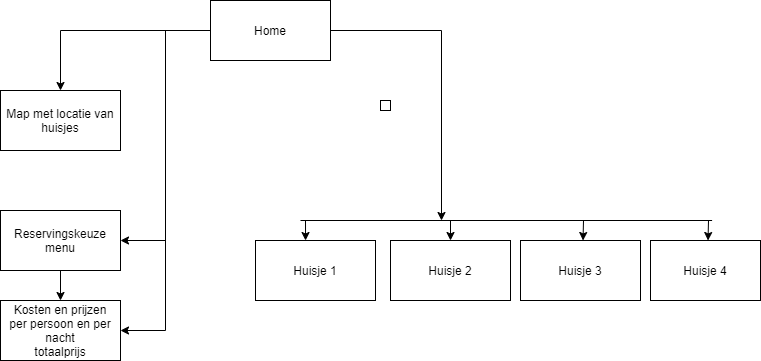

The diagram above was exported from draw.io. Its source (the exported page's mxGraphModel, read from the mxfile embedded in the PNG):
<mxGraphModel dx="765" dy="575" grid="1" gridSize="10" guides="1" tooltips="1" connect="1" arrows="1" fold="1" page="1" pageScale="1" pageWidth="850" pageHeight="1100" math="0" shadow="0">
  <root>
    <mxCell id="0" />
    <mxCell id="1" parent="0" />
    <mxCell id="22" style="edgeStyle=orthogonalEdgeStyle;rounded=0;orthogonalLoop=1;jettySize=auto;html=1;entryX=0.5;entryY=0;entryDx=0;entryDy=0;" edge="1" parent="1" source="2" target="21">
      <mxGeometry relative="1" as="geometry">
        <mxPoint x="730" y="320" as="targetPoint" />
      </mxGeometry>
    </mxCell>
    <mxCell id="25" style="edgeStyle=orthogonalEdgeStyle;rounded=0;orthogonalLoop=1;jettySize=auto;html=1;" edge="1" parent="1" source="2">
      <mxGeometry relative="1" as="geometry">
        <mxPoint x="611" y="320" as="targetPoint" />
      </mxGeometry>
    </mxCell>
    <mxCell id="33" style="edgeStyle=orthogonalEdgeStyle;rounded=0;orthogonalLoop=1;jettySize=auto;html=1;entryX=1;entryY=0.5;entryDx=0;entryDy=0;" edge="1" parent="1" source="2" target="32">
      <mxGeometry relative="1" as="geometry" />
    </mxCell>
    <mxCell id="36" style="edgeStyle=orthogonalEdgeStyle;rounded=0;orthogonalLoop=1;jettySize=auto;html=1;entryX=1;entryY=0.5;entryDx=0;entryDy=0;" edge="1" parent="1" source="2" target="34">
      <mxGeometry relative="1" as="geometry" />
    </mxCell>
    <mxCell id="2" value="Home" style="rounded=0;whiteSpace=wrap;html=1;" parent="1" vertex="1">
      <mxGeometry x="380" y="100" width="120" height="60" as="geometry" />
    </mxCell>
    <mxCell id="3" value="Huisje 1" style="rounded=0;whiteSpace=wrap;html=1;" parent="1" vertex="1">
      <mxGeometry x="425" y="340" width="120" height="60" as="geometry" />
    </mxCell>
    <mxCell id="4" value="Huisje 2" style="rounded=0;whiteSpace=wrap;html=1;" parent="1" vertex="1">
      <mxGeometry x="560" y="340" width="120" height="60" as="geometry" />
    </mxCell>
    <mxCell id="14" value="Huisje 3" style="whiteSpace=wrap;html=1;rounded=0;" parent="1" vertex="1">
      <mxGeometry x="690" y="340" width="120" height="60" as="geometry" />
    </mxCell>
    <mxCell id="17" value="Huisje 4" style="whiteSpace=wrap;html=1;rounded=0;" parent="1" vertex="1">
      <mxGeometry x="820" y="340" width="110" height="60" as="geometry" />
    </mxCell>
    <mxCell id="20" value="" style="whiteSpace=wrap;html=1;strokeColor=#000000;" parent="1" vertex="1">
      <mxGeometry x="550" y="200" width="10" height="10" as="geometry" />
    </mxCell>
    <mxCell id="21" value="Map met locatie van huisjes" style="rounded=0;whiteSpace=wrap;html=1;" vertex="1" parent="1">
      <mxGeometry x="170" y="190" width="120" height="60" as="geometry" />
    </mxCell>
    <mxCell id="26" value="" style="endArrow=classic;html=1;entryX=0.417;entryY=0;entryDx=0;entryDy=0;entryPerimeter=0;" edge="1" parent="1" target="3">
      <mxGeometry width="50" height="50" relative="1" as="geometry">
        <mxPoint x="475" y="320" as="sourcePoint" />
        <mxPoint x="480" y="310" as="targetPoint" />
      </mxGeometry>
    </mxCell>
    <mxCell id="27" value="" style="endArrow=classic;html=1;entryX=0.5;entryY=0;entryDx=0;entryDy=0;" edge="1" parent="1" target="4">
      <mxGeometry width="50" height="50" relative="1" as="geometry">
        <mxPoint x="620" y="320" as="sourcePoint" />
        <mxPoint x="670" y="270" as="targetPoint" />
      </mxGeometry>
    </mxCell>
    <mxCell id="28" value="" style="endArrow=classic;html=1;entryX=0.417;entryY=0;entryDx=0;entryDy=0;entryPerimeter=0;" edge="1" parent="1">
      <mxGeometry width="50" height="50" relative="1" as="geometry">
        <mxPoint x="753" y="320" as="sourcePoint" />
        <mxPoint x="752.52" y="340" as="targetPoint" />
      </mxGeometry>
    </mxCell>
    <mxCell id="29" value="" style="endArrow=classic;html=1;entryX=0.417;entryY=0;entryDx=0;entryDy=0;entryPerimeter=0;" edge="1" parent="1">
      <mxGeometry width="50" height="50" relative="1" as="geometry">
        <mxPoint x="878" y="320" as="sourcePoint" />
        <mxPoint x="877.52" y="340" as="targetPoint" />
      </mxGeometry>
    </mxCell>
    <mxCell id="31" value="" style="endArrow=none;html=1;" edge="1" parent="1">
      <mxGeometry width="50" height="50" relative="1" as="geometry">
        <mxPoint x="470" y="320" as="sourcePoint" />
        <mxPoint x="881.5999755859375" y="320" as="targetPoint" />
      </mxGeometry>
    </mxCell>
    <mxCell id="35" style="edgeStyle=orthogonalEdgeStyle;rounded=0;orthogonalLoop=1;jettySize=auto;html=1;entryX=0.5;entryY=0;entryDx=0;entryDy=0;" edge="1" parent="1" source="32" target="34">
      <mxGeometry relative="1" as="geometry" />
    </mxCell>
    <mxCell id="32" value="Reservingskeuze menu" style="rounded=0;whiteSpace=wrap;html=1;" vertex="1" parent="1">
      <mxGeometry x="170" y="310" width="120" height="60" as="geometry" />
    </mxCell>
    <mxCell id="34" value="Kosten en prijzen&lt;br&gt;per persoon en per nacht&lt;br&gt;totaalprijs" style="rounded=0;whiteSpace=wrap;html=1;" vertex="1" parent="1">
      <mxGeometry x="170" y="400" width="120" height="60" as="geometry" />
    </mxCell>
  </root>
</mxGraphModel>